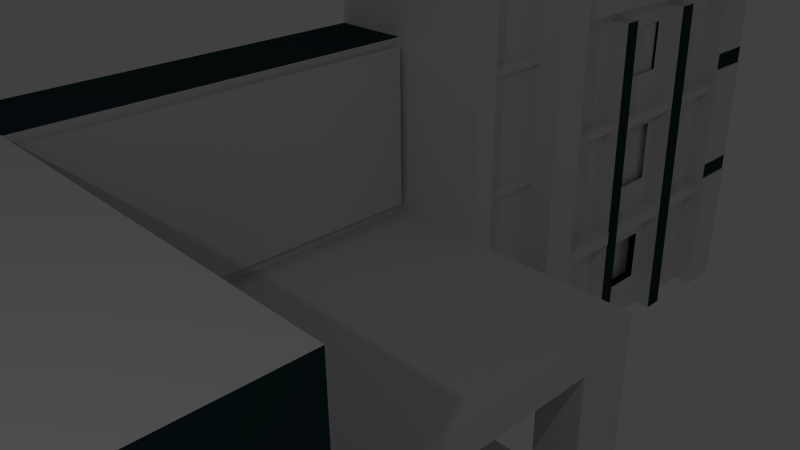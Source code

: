 # Source: LectureHall.blend  (saved by Blender 2.76.0; exported with 4.5.12 LTS)
import bpy
from mathutils import Matrix  # noqa: F401  (used for matrix-valued properties, if any)

bpy.ops.wm.read_factory_settings(use_empty=True)
scene = bpy.context.scene
scene.name = 'Scene'

# ---- collections
col_collection_1 = bpy.data.collections.new('Collection 1'); scene.collection.children.link(col_collection_1)

# ---- materials (node trees are filled in below, after node groups)
mat_material = bpy.data.materials.new('material')
mat_material.alpha_threshold = 0.0
mat_material.use_transparent_shadow = False
mat_material.roughness = 0.5
mat_material.line_color = (0.0, 0.0, 0.0, 1.0)
mat_wall1 = bpy.data.materials.new('wall1')
mat_wall1.alpha_threshold = 0.0
mat_wall1.use_transparent_shadow = False
mat_wall1.diffuse_color = (0.01918, 0.04837, 0.05222, 1.0)
mat_wall1.roughness = 0.5
mat_wall2 = bpy.data.materials.new('wall2')
mat_wall2.alpha_threshold = 0.0
mat_wall2.use_transparent_shadow = False
mat_wall2.diffuse_color = (0.4292, 0.002106, 0.003476, 1.0)
mat_wall2.roughness = 0.5
mat_win1 = bpy.data.materials.new('win1')
mat_win1.alpha_threshold = 0.0
mat_win1.use_transparent_shadow = False
mat_win1.roughness = 0.5
mat_win2 = bpy.data.materials.new('win2')
mat_win2.alpha_threshold = 0.0
mat_win2.use_transparent_shadow = False
mat_win2.roughness = 0.5
mat_win3 = bpy.data.materials.new('win3')
mat_win3.alpha_threshold = 0.0
mat_win3.use_transparent_shadow = False
mat_win3.roughness = 0.5
mat_gate1 = bpy.data.materials.new('gate1')
mat_gate1.alpha_threshold = 0.0
mat_gate1.use_transparent_shadow = False
mat_gate1.roughness = 0.5
mat_lhgate2 = bpy.data.materials.new('LHgate2')
mat_lhgate2.alpha_threshold = 0.0
mat_lhgate2.use_transparent_shadow = False
mat_lhgate2.roughness = 0.5
mat_name = bpy.data.materials.new('name')
mat_name.alpha_threshold = 0.0
mat_name.use_transparent_shadow = False
mat_name.roughness = 0.5
mat_slope1 = bpy.data.materials.new('slope1')
mat_slope1.alpha_threshold = 0.0
mat_slope1.use_transparent_shadow = False
mat_slope1.roughness = 0.5
mat_slope2 = bpy.data.materials.new('slope2')
mat_slope2.alpha_threshold = 0.0
mat_slope2.use_transparent_shadow = False
mat_slope2.roughness = 0.5
mat_win4 = bpy.data.materials.new('win4')
mat_win4.alpha_threshold = 0.0
mat_win4.use_transparent_shadow = False
mat_win4.roughness = 0.5
mat_win5 = bpy.data.materials.new('win5')
mat_win5.alpha_threshold = 0.0
mat_win5.use_transparent_shadow = False
mat_win5.roughness = 0.5

# ---- material node trees

# ---- world
world_world = bpy.data.worlds.new('World'); scene.world = world_world
world_world.color = (0.05088, 0.05088, 0.05088)
world_world.use_sun_shadow = False
world_world.sun_shadow_jitter_overblur = 0.0
world_world.cycles.sampling_method = 'MANUAL'
world_world.cycles.sample_map_resolution = 256

# ---- cameras
cam_camera = bpy.data.cameras.new('Camera')
cam_camera.clip_end = 100.0
cam_camera.lens = 35.0
cam_camera.sensor_width = 32.0
cam_camera.sensor_height = 18.0
cam_camera.ortho_scale = 7.314
cam_camera.dof.focus_distance = 0.0
cam_camera.dof.aperture_fstop = 128.0

# ---- lights
light_lamp = bpy.data.lights.new('Lamp', 'POINT')
light_lamp.transmission_factor = 0.0
light_lamp.cutoff_distance = 30.0
light_lamp.energy = 100.0
light_lamp.shadow_buffer_clip_start = 1.001
light_lamp.shadow_soft_size = 0.1
light_lamp.shadow_maximum_resolution = 0.006
light_lamp.use_absolute_resolution = True
light_lamp.cycles.use_multiple_importance_sampling = False

# ---- meshes
me_cube = bpy.data.meshes.new('Cube')
me_cube.from_pydata([(1.0, 1.0, -1.0), (1.0, -1.0, -1.0), (-1.0, -1.0, -1.0), (-1.0, 1.0, -1.0), (1.0, 1.0, 1.0), (1.0, -1.0, 1.0), (-1.0, -1.0, 1.0), (-1.0, 1.0, 1.0), (1.0, 1.0, 0.6509), (1.0, -1.0, 0.6509), (-1.0, -1.0, 0.6509), (-1.0, 1.0, 0.6509), (1.0, -4.542, -1.0), (-1.0, -4.542, -1.0), (1.0, -4.542, 0.6509), (-1.0, -4.542, 0.6509), (1.0, -2.524, 0.6509), (1.0, -2.524, -1.0), (-1.0, -2.524, 0.6509), (-1.0, -2.524, -1.0), (1.0, -1.0, -0.08815), (-1.0, -1.0, -0.08815), (-1.0, 2.98e-07, -1.0), (-1.0, -4.542, -0.08815), (-1.0, -2.524, -0.08815), (1.0, -2.524, -0.08815), (-0.01153, -1.0, -0.08815), (-0.01153, -1.0, 0.6509), (-0.01154, -2.524, 0.6509), (-0.01154, -2.524, -0.08815), (-0.9961, -2.525, 0.6503), (-0.0113, -2.525, 0.6503), (-0.9961, -0.9948, 0.6503), (-0.0113, -0.9948, 0.6503), (1.0, -2.524, -0.2269), (1.0, -1.0, -0.2269), (-1.0, -1.0, -0.2269), (1.0, -5.96e-08, -1.0), (-1.0, -4.542, -0.2269), (-1.0, -2.524, -0.2269), (3.391, -1.0, -0.2269), (3.391, -1.0, -0.08815), (3.391, -2.524, -0.08815), (3.391, -2.524, -0.2269), (4.282, -4.542, -0.08815), (4.282, -4.542, 0.6509), (4.282, -2.524, 0.6509), (4.282, -4.542, -1.0), (4.282, -2.524, -1.0), (4.282, -2.524, -0.2269), (4.282, -4.542, -0.2269), (4.282, -2.524, -0.08815), (3.391, -1.247, -0.2269), (2.766, -1.0, -0.2269), (2.798, -1.233, -1.102), (3.391, -1.247, -1.102), (3.391, -1.0, -1.102), (2.766, -1.0, -1.102), (2.798, -1.233, -0.2269), (1.0, -2.524, -0.9834), (1.0, -1.0, -0.9804), (3.363, -2.524, -1.0), (3.363, -1.0, -1.0), (3.363, -2.524, -0.9834), (3.363, -1.0, -0.9804), (-1.0, -1.0, 0.2814), (1.0, -5.364e-07, 1.0), (-1.0, -4.542, 0.2814), (-1.0, -2.524, 0.2814), (4.282, -4.542, 0.2814), (1.0, -2.636, 0.6509), (-1.0, -2.636, 0.6509), (1.0, -2.636, -1.0), (-1.0, -2.636, -1.0), (-1.0, -2.636, -0.08815), (4.282, -2.636, 0.6509), (-1.0, -2.636, -0.2269), (4.282, -2.636, -1.0), (-1.0, -2.636, 0.2814), (1.0, -3.037, 0.6509), (-1.0, -3.037, 0.6509), (-1.0, -3.037, -0.08815), (4.282, -3.037, 0.6509), (-1.0, -3.037, -0.2269), (-1.0, -3.037, 0.2814), (1.0, -3.037, -1.0), (-1.0, -3.037, -1.0), (4.282, -3.037, -1.0), (1.0, -3.347, 0.6509), (-1.0, -3.347, 0.6509), (-1.0, -3.347, -0.08815), (4.282, -3.347, 0.6509), (-1.0, -3.347, -0.2269), (-1.0, -3.347, 0.2814), (1.0, -3.347, -1.0), (-1.0, -3.347, -1.0), (4.282, -3.347, -1.0), (1.0, -3.932, 0.6509), (-1.0, -3.932, 0.6509), (-1.0, -3.932, -0.08815), (4.282, -3.932, 0.6509), (-1.0, -3.932, -0.2269), (-1.0, -3.932, 0.2814), (1.0, -3.932, -1.0), (-1.0, -3.932, -1.0), (4.282, -3.932, -1.0), (1.0, -4.049, 0.6509), (-1.0, -4.049, 0.6509), (-1.0, -4.049, -0.08815), (4.282, -4.049, 0.6509), (-1.0, -4.049, -0.2269), (-1.0, -4.049, 0.2814), (1.0, -4.049, -1.0), (-1.0, -4.049, -1.0), (4.282, -4.049, -1.0), (1.0, -4.196, 0.6509), (-1.0, -4.196, 0.6509), (-1.0, -4.196, -0.08815), (4.282, -4.196, 0.6509), (-1.0, -4.196, -0.2269), (-1.0, -4.196, 0.2814), (1.0, -4.196, -1.0), (-1.0, -4.196, -1.0), (4.282, -4.196, -1.0), (4.282, -3.347, 0.3835), (4.282, -2.524, 0.3869), (4.282, -4.196, 0.38), (4.282, -3.037, 0.3848), (4.282, -4.049, 0.3806), (4.282, -3.932, 0.3811), (4.282, -4.542, 0.3786), (4.282, -2.636, 0.3864), (4.282, -3.347, 0.3521), (4.282, -2.636, 0.356), (4.282, -4.196, 0.3475), (4.282, -2.524, 0.3566), (4.282, -3.037, 0.3538), (4.282, -4.049, 0.3483), (4.282, -3.932, 0.3489), (4.282, -4.542, 0.3456), (4.282, -3.347, -0.02258), (4.282, -2.636, -0.02571), (4.282, -4.196, -0.01885), (4.282, -2.524, -0.0262), (4.282, -3.037, -0.02394), (4.282, -4.049, -0.0195), (4.282, -3.932, -0.02001), (4.282, -4.542, -0.01733), (4.282, -3.347, -0.04671), (4.282, -2.524, -0.04785), (4.282, -4.196, -0.04553), (4.282, -3.037, -0.04714), (4.282, -4.049, -0.04573), (4.282, -3.932, -0.04589), (4.282, -4.542, -0.04505), (4.282, -2.636, -0.04769), (4.282, -3.347, -0.4764), (4.282, -4.196, -0.4719), (4.282, -3.037, -0.478), (4.282, -4.049, -0.4727), (4.282, -4.542, -0.4701), (4.282, -2.524, -0.4808), (4.282, -3.932, -0.4733), (4.282, -2.636, -0.4802), (4.282, -3.347, -0.509), (4.282, -4.196, -0.5059), (4.282, -3.037, -0.5102), (4.282, -4.049, -0.5064), (4.282, -2.524, -0.5121), (4.282, -3.932, -0.5069), (4.282, -4.542, -0.5046), (4.282, -2.636, -0.5117), (4.282, -3.347, 0.2784), (4.282, -2.636, 0.2809), (4.282, -4.196, 0.2754), (4.282, -2.524, 0.2813), (4.282, -3.037, 0.2795), (4.282, -4.049, 0.2759), (4.282, -3.932, 0.2763), (4.282, -3.347, 0.1584), (4.282, -2.636, 0.1586), (4.282, -4.196, 0.1581), (4.282, -2.524, 0.1586), (4.282, -3.037, 0.1585), (4.282, -4.049, 0.1581), (4.282, -3.932, 0.1582), (4.282, -3.347, -0.1434), (4.282, -4.196, -0.1415), (4.282, -3.037, -0.1441), (4.282, -4.049, -0.1418), (4.282, -3.932, -0.1421), (4.282, -2.636, -0.145), (4.282, -3.347, -0.2783), (4.282, -4.196, -0.2754), (4.282, -3.037, -0.2794), (4.282, -4.049, -0.2759), (4.282, -3.932, -0.2763), (4.282, -2.636, -0.2808), (4.282, -2.524, -0.6247), (4.282, -2.636, -0.6244), (4.282, -3.037, -0.6232), (4.282, -3.347, -0.6223), (4.282, -3.932, -0.6207), (4.282, -4.049, -0.6203), (4.282, -4.196, -0.6199), (4.282, -4.542, -0.6189), (4.282, -2.524, -0.7873), (4.282, -2.636, -0.7872), (4.282, -3.037, -0.7865), (4.282, -3.347, -0.786), (4.282, -3.932, -0.785), (4.282, -4.049, -0.7848), (4.282, -4.196, -0.7846), (4.282, -4.542, -0.784), (4.54, -4.542, 0.3456), (4.54, -4.542, 0.3786), (4.54, -4.196, 0.38), (4.54, -4.049, 0.3806), (4.54, -3.347, 0.3835), (4.54, -3.037, 0.3848), (4.54, -3.932, 0.3811), (4.54, -2.636, 0.3864), (4.54, -2.524, 0.3869), (4.54, -2.524, 0.3566), (4.54, -4.196, 0.3475), (4.54, -4.049, 0.3483), (4.54, -3.347, 0.3521), (4.54, -3.037, 0.3538), (4.54, -3.932, 0.3489), (4.54, -2.636, 0.356), (4.505, -4.542, -0.04505), (4.505, -4.542, -0.01733), (4.505, -4.196, -0.01885), (4.505, -4.049, -0.0195), (4.505, -3.347, -0.02258), (4.505, -3.037, -0.02394), (4.505, -3.932, -0.02001), (4.505, -2.636, -0.02571), (4.505, -2.524, -0.0262), (4.505, -2.524, -0.04785), (4.505, -4.196, -0.04553), (4.505, -4.049, -0.04573), (4.505, -3.347, -0.04671), (4.505, -3.037, -0.04714), (4.505, -3.932, -0.04589), (4.505, -2.636, -0.04769), (4.55, -4.542, -0.5046), (4.55, -4.542, -0.4701), (4.55, -4.196, -0.4719), (4.55, -4.049, -0.4727), (4.55, -3.347, -0.4764), (4.55, -3.037, -0.478), (4.55, -3.932, -0.4733), (4.55, -2.636, -0.4802), (4.55, -2.524, -0.4808), (4.55, -2.524, -0.5121), (4.55, -4.196, -0.5059), (4.55, -4.049, -0.5064), (4.55, -3.347, -0.509), (4.55, -3.037, -0.5102), (4.55, -3.932, -0.5069), (4.55, -2.636, -0.5117), (1.0, -1.0, -0.6616), (1.0, -2.524, -0.6633), (1.0, -1.0, -0.5099), (1.0, -2.524, -0.511), (1.0, -2.166, -1.0), (-1.0, -2.166, -1.0), (-1.0, -2.166, 0.6509), (-1.0, -2.166, -0.08815), (1.0, -2.166, -0.2269), (-1.0, -2.166, -0.2269), (1.0, -2.166, -0.9827), (3.363, -2.166, -1.0), (3.363, -2.166, -0.9827), (-1.0, -2.166, 0.2814), (1.0, -2.166, -0.6629), (1.0, -2.166, -0.5108), (1.0, -1.341, -1.0), (-1.0, -1.341, -1.0), (1.0, -1.341, -0.981), (3.363, -1.341, -1.0), (3.363, -1.341, -0.981), (-1.0, -1.341, 0.6509), (-1.0, -1.341, -0.08815), (1.0, -1.341, -0.2269), (-1.0, -1.341, -0.2269), (-1.0, -1.341, 0.2814), (1.0, -1.341, -0.662), (1.0, -1.341, -0.5102), (1.0, -2.524, 0.515), (1.0, -2.524, 0.2169), (2.682, -2.524, 0.5105), (2.692, -2.524, 0.2247), (-0.01153, -1.163, 0.04605), (-0.01153, -1.189, 0.481), (-0.01154, -2.355, 0.4849), (-0.01154, -2.353, 0.0455), (-1.0, 1.788e-07, 1.0), (1.0, -0.5, 1.0), (-1.0, -0.5, 1.0), (1.0, -0.8983, 1.0), (1.0, -0.9035, -1.0), (1.0, -0.5891, 1.0), (1.0, -0.574, -1.0), (1.0, -0.4003, -1.0), (1.0, -0.4156, 1.0), (1.0, -0.8994, 0.5712), (1.0, -0.5859, 0.5716), (1.0, -0.8995, 0.5348), (1.0, -0.5856, 0.5351), (1.0, -0.8999, 0.385), (1.0, -0.5845, 0.3851), (1.0, -0.9008, 0.05884), (1.0, -0.582, 0.05807), (1.0, -0.9009, 0.001824), (1.0, -0.5817, 0.01733), (1.0, -0.9009, 0.01801), (1.0, -0.9013, -0.1421), (1.0, -0.5805, -0.1431), (1.0, -0.9022, -0.4889), (1.0, -0.5778, -0.4911), (1.0, -0.9023, -0.5388), (1.0, -0.5775, -0.541), (1.0, -0.9028, -0.7133), (1.0, -0.5761, -0.7163), (1.0, 1.0, 0.8469), (1.0, -0.4144, 0.8426), (1.0, -0.4139, 0.7819), (1.0, 1.0, 0.7856), (1.0, -0.413, 0.6648), (1.0, 0.8037, -1.0), (1.0, -0.03885, -1.0), (1.0, -0.0595, 0.6096), (1.0, 0.7868, 0.6139), (1.0, -0.4126, 0.6079), (1.0, 0.7862, 0.667), (1.0, 0.01401, 0.61), (1.0, 0.0407, -1.0), (1.0, 0.3746, 0.6118), (1.0, 0.4129, -1.0), (1.0, 0.4609, 0.6122), (1.0, 0.5092, -1.0), (1.0, 0.7916, 0.1575), (1.0, -0.4091, 0.16), (1.0, -0.05372, 0.1593), (1.0, 0.02148, 0.1591), (1.0, 0.3853, 0.1583), (1.0, 0.4745, 0.1581), (1.0, -0.4088, 0.1151), (1.0, -0.05316, 0.1154), (1.0, 0.02221, 0.1154), (1.0, 0.3863, 0.1157), (1.0, 0.4758, 0.1158), (1.0, 0.792, 0.1161), (1.0, -0.405, -0.3803), (1.0, -0.04677, -0.3826), (1.0, 0.03047, -0.3831), (1.0, 0.3983, -0.3854), (1.0, 0.4908, -0.386), (1.0, 0.7973, -0.388), (1.0, -0.4045, -0.4469), (1.0, -0.04593, -0.4481), (1.0, 0.798, -0.4509), (1.0, 0.3998, -0.4496), (1.0, 0.03155, -0.4484), (1.0, 0.4927, -0.4499), (1.0, -0.4121, 0.5511), (1.0, -0.4104, 0.3195), (1.0, 0.3143, 0.3189), (1.0, 0.3133, 0.5439), (1.0, 0.3293, -0.239), (1.0, 0.3238, 0.05124), (0.9978, -0.4062, -0.2228), (1.002, -0.4085, 0.06944), (1.0, -0.1737, 0.5517), (1.0, -0.174, 0.3193), (1.0, -0.4019, -0.7852), (1.0, -0.4038, -0.5344), (1.002, -0.1867, 0.06926), (0.9978, -0.1872, -0.2197), (1.0, 0.3403, -0.8048), (1.0, 0.3391, -0.5524), (1.0, -0.1671, -0.5359), (1.0, -0.1675, -0.7872), (1.0, 0.09226, 0.3191), (1.0, 0.08777, 0.5438), (1.0, 0.09738, -0.2378), (1.0, 0.09686, 0.05193), (1.0, 0.1067, -0.8025), (1.0, 0.1063, -0.5506), (0.06193, -2.497, 0.6231), (0.06193, -2.497, -0.04355), (0.06193, -1.02, 0.6231), (0.06193, -1.02, -0.04355), (0.06193, -2.287, 0.6231), (0.06193, -2.287, -0.04355), (0.06193, -1.265, -0.04355), (0.06193, -1.265, 0.6231), (0.06193, -2.497, 0.4711), (0.06193, -1.02, 0.4711), (0.06193, -2.287, 0.4711), (0.06193, -1.265, 0.4711), (0.06193, -2.497, 0.1267), (0.06193, -1.02, 0.1267), (0.06193, -2.287, 0.1267), (0.06193, -1.265, 0.1267), (1.0, 0.4635, 0.5258), (1.0, 0.4706, 0.2892), (1.0, 0.7253, 0.5282), (1.0, 0.7232, 0.2855), (1.0, 0.4787, 0.01929), (1.0, 0.4858, -0.2202), (0.958, 0.3167, 0.5699), (0.958, 0.3167, 0.1604), (1.0, 0.5036, -0.8151), (1.0, 0.4961, -0.5637), (1.0, 0.7503, 0.01871), (1.0, 0.7509, -0.2225), (0.958, 0.08109, 0.1604), (0.958, 0.08109, 0.5699), (1.0, 0.7554, -0.5673), (1.0, 0.756, -0.8165), (0.9111, 0.01138, 0.08264), (0.9111, 0.01138, -0.2848), (0.9111, 0.4296, 0.08264), (0.9111, 0.4296, -0.2848), (0.7805, 0.05304, -0.4812), (0.7805, 0.05304, -0.8335), (0.7805, 0.4013, -0.4812), (0.7805, 0.4013, -0.8335), (1.089, -0.8994, 0.5712), (1.089, -0.5859, 0.5716), (1.089, -0.8995, 0.5348), (1.089, -0.5856, 0.5351), (1.065, -0.9008, 0.05884), (1.065, -0.582, 0.05807), (1.065, -0.5817, 0.01733), (1.065, -0.9009, 0.01801), (1.059, -0.9022, -0.4889), (1.059, -0.5778, -0.4911), (1.059, -0.9023, -0.5388), (1.059, -0.5775, -0.541), (1.369, -0.4156, 1.0), (1.369, -0.5, 1.0), (1.369, -0.5891, 1.0), (1.369, -0.4003, -1.0), (1.369, -0.574, -1.0), (1.369, -0.5761, -0.7163), (1.369, -0.4019, -0.7852), (1.369, -0.5859, 0.5716), (1.369, -0.5856, 0.5351), (1.369, -0.5845, 0.3851), (1.369, -0.582, 0.05807), (1.369, -0.5817, 0.01733), (1.369, -0.5805, -0.1431), (1.369, -0.5778, -0.4911), (1.369, -0.5775, -0.541), (1.369, -0.4144, 0.8426), (1.369, -0.4139, 0.7819), (1.369, -0.413, 0.6648), (1.369, -0.4126, 0.6079), (1.369, -0.4104, 0.3195), (1.369, -0.4091, 0.16), (1.369, -0.4088, 0.1151), (1.369, -0.4062, -0.2228), (1.369, -0.405, -0.3803), (1.369, -0.4045, -0.4469), (1.369, -0.4121, 0.5511), (1.369, -0.4038, -0.5344), (1.369, -0.4085, 0.06944), (1.221, -0.9035, -1.0), (1.221, -1.0, -1.0), (1.221, -1.0, 0.6509), (1.221, -1.0, 1.0), (1.221, -0.8983, 1.0), (1.221, -1.0, -0.08815), (1.221, -1.0, -0.2269), (1.221, -1.0, -0.5099), (1.221, -1.0, -0.9804), (1.221, -1.0, -0.6616), (1.221, -0.9028, -0.7133), (1.221, -0.8994, 0.5712), (1.221, -0.8995, 0.5348), (1.221, -0.8999, 0.385), (1.221, -0.9008, 0.05884), (1.221, -0.9009, 0.01801), (1.221, -0.9009, 0.001824), (1.221, -0.9013, -0.1421), (1.221, -0.9022, -0.4889), (1.221, -0.9023, -0.5388), (1.0, 1.0, 0.3104), (1.0, 0.79, 0.3103), (1.0, 0.7908, 0.2305), (1.0, 1.0, 0.2291), (1.0, 1.0, -0.2818), (1.0, 0.7962, -0.2816), (1.0, 0.797, -0.3595), (1.0, 1.0, -0.358), (1.179, 1.0, 0.8469), (1.179, 1.0, 1.0), (1.179, -5.563e-07, 1.0), (1.179, -0.4156, 1.0), (1.179, -0.4144, 0.8426), (1.19, 1.0, 0.7856), (1.19, 1.0, 0.8469), (1.19, -0.4144, 0.8426), (1.19, -0.4139, 0.7819), (1.219, 1.0, 0.3104), (1.219, 1.0, 0.6509), (1.219, 1.0, 0.7856), (1.219, -0.4139, 0.7819), (1.219, -0.413, 0.6648), (1.219, 0.79, 0.3103), (1.219, 0.7868, 0.6139), (1.219, 0.7862, 0.667), (1.23, 1.0, 0.2291), (1.23, 1.0, 0.3104), (1.23, 0.7908, 0.2305), (1.23, 0.79, 0.3103), (1.25, 0.792, 0.1161), (1.25, 0.7916, 0.1575), (1.25, 0.7962, -0.2816), (1.25, 0.7908, 0.2305), (1.25, 1.0, -0.2818), (1.25, 1.0, 0.2291), (1.257, 1.0, -0.358), (1.257, 1.0, -0.2818), (1.257, 0.797, -0.3595), (1.257, 0.7962, -0.2816), (1.278, 1.0, -1.0), (1.278, 0.8037, -1.0), (1.278, 0.798, -0.4509), (1.278, 0.7973, -0.388), (1.278, 0.797, -0.3595), (1.278, 1.0, -0.358), (1.228, 0.0407, -1.0), (1.228, -4.736e-08, -1.0), (1.228, -0.04593, -0.4481), (1.228, -0.03885, -1.0), (1.228, -0.0595, 0.6096), (1.228, 0.01401, 0.61), (1.228, 0.03155, -0.4484), (1.228, -0.05372, 0.1593), (1.228, 0.02148, 0.1591), (1.228, -0.05316, 0.1154), (1.228, 0.02221, 0.1154), (1.228, -0.04677, -0.3826), (1.228, 0.03047, -0.3831), (1.236, 0.5092, -1.0), (1.236, 0.4129, -1.0), (1.236, 0.3998, -0.4496), (1.236, 0.3746, 0.6118), (1.236, 0.4609, 0.6122), (1.236, 0.5036, -0.8151), (1.236, 0.3853, 0.1583), (1.236, 0.4706, 0.2892), (1.236, 0.4745, 0.1581), (1.236, 0.3863, 0.1157), (1.236, 0.4758, 0.1158), (1.236, 0.3983, -0.3854), (1.236, 0.4858, -0.2202), (1.236, 0.4908, -0.386), (1.236, 0.4927, -0.4499), (1.236, 0.4635, 0.5258), (1.236, 0.4787, 0.01929), (1.236, 0.4961, -0.5637), (1.144, -0.4091, 0.16), (1.144, -0.05372, 0.1593), (1.144, -0.4088, 0.1151), (1.144, -0.05316, 0.1154), (1.204, 0.02148, 0.1591), (1.204, 0.3853, 0.1583), (1.204, 0.02221, 0.1154), (1.204, 0.3863, 0.1157), (1.18, 0.792, 0.1161), (1.18, 0.7916, 0.1575), (1.18, 0.4745, 0.1581), (1.18, 0.4758, 0.1158), (1.24, -0.405, -0.3803), (1.24, -0.04677, -0.3826), (1.24, -0.4045, -0.4469), (1.24, -0.04593, -0.4481), (1.2, 0.03047, -0.3831), (1.2, 0.3983, -0.3854), (1.2, 0.3998, -0.4496), (1.2, 0.03155, -0.4484), (1.191, 0.798, -0.4509), (1.191, 0.7973, -0.388), (1.191, 0.4908, -0.386), (1.191, 0.4927, -0.4499)], [], [(37, 332, 305, 304, 302, 1, 2, 22), (299, 300, 6, 5, 301, 303), (8, 491, 494, 495, 498, 0, 3, 11, 7, 4, 326, 329), (9, 5, 6, 10), (10, 6, 300, 298, 7, 11, 3, 22, 2, 36, 21, 65), (17, 59, 263, 265, 34, 49, 161, 168, 198, 206, 48), (262, 60, 479, 480), (115, 116, 15, 14), (122, 121, 12, 13), (119, 122, 13, 38), (271, 267, 19, 39), (267, 266, 17, 19), (30, 31, 33, 32), (25, 20, 26, 29), (34, 270, 285, 35, 53, 58, 52, 43), (275, 269, 24, 68), (120, 117, 23, 67), (66, 298, 300, 299, 306), (72, 17, 48, 77), (26, 27, 28, 296, 295, 294), (20, 9, 27, 26), (16, 290, 291, 25, 29, 28), (0, 331, 342, 340, 338, 37, 22, 3), (59, 17, 61, 63), (269, 271, 39, 24), (117, 119, 38, 23), (40, 41, 42, 43, 52), (20, 25, 42, 41), (35, 20, 41, 40, 53), (25, 34, 43, 42), (115, 14, 45, 118), (304, 325, 324, 302), (34, 25, 51, 49), (306, 299, 444, 443), (25, 291, 293, 292, 290, 16, 46, 125, 135, 175, 182, 143, 149, 51), (4, 7, 298, 66), (55, 54, 57, 56), (52, 58, 54, 55), (53, 40, 56, 57), (40, 52, 55, 56), (58, 53, 57, 54), (273, 274, 63, 61), (1, 60, 64, 62), (278, 1, 62, 281), (272, 59, 63, 274), (116, 120, 67, 15), (268, 275, 68, 18), (18, 68, 78, 71), (16, 70, 75, 46), (24, 39, 76, 74), (85, 72, 77, 87), (68, 24, 74, 78), (39, 19, 73, 76), (19, 17, 72, 73), (16, 18, 71, 70), (94, 85, 87, 96), (71, 78, 84, 80), (70, 79, 82, 75), (74, 76, 83, 81), (78, 74, 81, 84), (76, 73, 86, 83), (73, 72, 85, 86), (70, 71, 80, 79), (103, 94, 96, 105), (80, 84, 93, 89), (79, 88, 91, 82), (81, 83, 92, 90), (84, 81, 90, 93), (83, 86, 95, 92), (86, 85, 94, 95), (79, 80, 89, 88), (112, 103, 105, 114), (89, 93, 102, 98), (88, 97, 100, 91), (90, 92, 101, 99), (93, 90, 99, 102), (92, 95, 104, 101), (95, 94, 103, 104), (88, 89, 98, 97), (121, 112, 114, 123), (98, 102, 111, 107), (97, 106, 109, 100), (99, 101, 110, 108), (102, 99, 108, 111), (101, 104, 113, 110), (104, 103, 112, 113), (97, 98, 107, 106), (12, 121, 123, 47), (107, 111, 120, 116), (106, 115, 118, 109), (108, 110, 119, 117), (111, 108, 117, 120), (110, 113, 122, 119), (113, 112, 121, 122), (106, 107, 116, 115), (124, 129, 220, 218), (130, 139, 214, 215), (125, 131, 221, 222), (138, 132, 226, 228), (136, 133, 229, 227), (217, 216, 215, 214, 224, 225, 228, 226, 227, 229, 223, 222, 221, 219, 218, 220), (133, 135, 223, 229), (142, 181, 174, 134, 139, 69, 147), (136, 132, 172, 179, 140, 144, 183, 176, 173, 180, 141, 143, 182, 175, 135, 133), (153, 148, 242, 244), (140, 146, 236, 234), (143, 141, 237, 238), (147, 154, 230, 231), (151, 155, 245, 243), (233, 232, 231, 230, 240, 241, 244, 242, 243, 245, 239, 238, 237, 235, 234, 236), (155, 149, 239, 245), (157, 193, 187, 150, 154, 44, 50, 160), (51, 149, 155, 151, 148, 153, 152, 150, 187, 189, 190, 186, 188, 191, 197, 163, 161, 49), (166, 171, 261, 259), (163, 158, 251, 253), (160, 170, 246, 247), (161, 163, 253, 254), (167, 169, 260, 257), (249, 248, 247, 246, 256, 257, 260, 258, 259, 261, 255, 254, 253, 251, 250, 252), (168, 161, 254, 255), (179, 172, 178, 185), (180, 173, 176, 183), (184, 177, 174, 181), (137, 134, 174, 177, 184, 181, 142, 145, 146, 140, 179, 185, 178, 172, 132, 138), (141, 180, 183, 144), (192, 186, 190, 196), (197, 191, 188, 194), (194, 188, 186, 192, 196, 190, 189, 195, 193, 157, 159, 162, 156, 158, 163, 197), (195, 189, 187, 193), (211, 203, 204, 212), (209, 201, 202, 210), (207, 199, 200, 208), (171, 166, 200, 199, 207, 208, 87, 77, 48, 206, 198, 168), (201, 164, 169, 167, 165, 204, 203, 211, 212, 123, 114, 105, 96, 209, 210, 202), (131, 127, 219, 221), (128, 126, 216, 217), (134, 137, 225, 224), (126, 130, 215, 216), (139, 134, 224, 214), (127, 124, 218, 219), (132, 136, 227, 226), (135, 125, 222, 223), (129, 128, 217, 220), (137, 138, 228, 225), (141, 144, 235, 237), (145, 142, 232, 233), (150, 152, 241, 240), (149, 143, 238, 239), (142, 147, 231, 232), (154, 150, 240, 230), (144, 140, 234, 235), (148, 151, 243, 242), (146, 145, 233, 236), (152, 153, 244, 241), (162, 159, 249, 252), (171, 168, 255, 261), (156, 162, 252, 250), (169, 164, 258, 260), (159, 157, 248, 249), (165, 167, 257, 256), (157, 160, 247, 248), (170, 165, 256, 246), (158, 156, 250, 251), (164, 166, 259, 258), (109, 118, 45, 130, 126, 128, 129, 124, 127, 131, 125, 46, 75, 82, 91, 100), (204, 165, 170, 205, 213, 47, 123, 212), (200, 166, 164, 201, 209, 96, 87, 208), (264, 35, 285, 289, 288, 280, 60, 262), (288, 289, 277, 276), (280, 288, 276, 272), (283, 287, 275, 268), (280, 272, 274, 282), (17, 266, 273, 61), (281, 282, 274, 273), (289, 285, 270, 277), (284, 286, 271, 269), (287, 284, 269, 275), (279, 278, 266, 267), (286, 279, 267, 271), (36, 2, 279, 286), (2, 1, 278, 279), (65, 21, 284, 287), (21, 36, 286, 284), (62, 64, 282, 281), (60, 280, 282, 64), (10, 65, 287, 283), (266, 278, 281, 273), (291, 290, 292, 293), (29, 26, 294, 297, 296, 28), (14, 15, 67, 23, 38, 13, 12, 47, 213, 205, 170, 160, 50, 44, 154, 147, 69, 139, 130, 45), (377, 384, 383, 378), (308, 303, 301, 307), (309, 310, 434, 433), (312, 310, 309, 311), (314, 312, 311, 313), (313, 317, 438, 435), (319, 316, 317, 315, 318), (321, 319, 318, 320), (323, 321, 440, 442), (325, 323, 322, 324), (4, 66, 501, 500), (328, 329, 504, 507), (334, 336, 330, 335, 333, 337, 339, 341), (498, 497, 534, 535), (37, 338, 536, 537), (415, 422, 421, 416), (340, 364, 382, 381, 389, 338), (368, 376, 375, 367), (536, 542, 548, 546, 544, 541, 540, 543, 545, 547, 538, 539, 537), (408, 410, 409, 407), (347, 346, 571, 572), (349, 350, 570, 569), (333, 345, 543, 540), (354, 343, 576, 575), (373, 380, 379, 374), (346, 337, 541, 544), (412, 418, 417, 411), (358, 357, 583, 584), (361, 362, 582, 581), (356, 362, 538, 547), (366, 363, 587, 590), (358, 352, 372, 371, 387, 357), (345, 333, 335, 367, 375, 376, 368, 344), (356, 350, 349, 374, 379, 380, 373, 355), (332, 362, 361, 378, 383, 384, 377, 305), (347, 339, 370, 369, 385, 346), (339, 337, 346, 385, 386, 370), (352, 351, 357, 387, 388, 372), (364, 365, 338, 389, 390, 382), (395, 401, 402, 398), (396, 397, 394, 404, 400, 393, 398, 402, 406, 405, 401, 395, 391, 399, 403, 392), (401, 405, 406, 402), (343, 493, 492, 334, 341, 407, 409, 410, 408, 348), (420, 419, 414, 413), (360, 497, 496, 354, 353, 411, 417, 418, 412, 359), (331, 363, 366, 416, 421, 422, 415, 342), (423, 424, 426, 425), (427, 428, 430, 429), (434, 432, 431, 433), (307, 309, 433, 431), (310, 308, 432, 434), (308, 307, 431, 432), (437, 436, 435, 438), (317, 316, 437, 438), (316, 314, 436, 437), (314, 313, 435, 436), (442, 440, 439, 441), (321, 320, 439, 440), (322, 323, 442, 441), (320, 322, 441, 439), (446, 449, 469, 467, 466, 465, 470, 464, 463, 462, 468, 461, 460, 459, 458, 443, 444, 445, 450, 451, 452, 453, 454, 455, 456, 457, 448, 447), (361, 355, 466, 467), (319, 321, 456, 455), (310, 312, 452, 451), (373, 374, 470, 465), (330, 328, 459, 460), (299, 303, 445, 444), (355, 373, 465, 466), (374, 349, 464, 470), (304, 305, 446, 447), (325, 304, 447, 448), (321, 323, 457, 456), (312, 314, 453, 452), (349, 344, 463, 464), (305, 377, 449, 446), (323, 325, 448, 457), (314, 316, 454, 453), (378, 361, 467, 469), (344, 368, 462, 463), (335, 330, 460, 461), (303, 308, 450, 445), (327, 306, 443, 458), (367, 335, 461, 468), (316, 319, 455, 454), (308, 310, 451, 450), (368, 367, 468, 462), (328, 327, 458, 459), (377, 378, 469, 449), (471, 481, 490, 489, 488, 487, 486, 485, 484, 483, 482, 475, 474, 473, 476, 477, 478, 480, 479, 472), (309, 307, 482, 483), (320, 318, 488, 489), (315, 317, 486, 487), (20, 35, 477, 476), (5, 9, 473, 474), (35, 264, 478, 477), (60, 1, 472, 479), (264, 262, 480, 478), (311, 309, 483, 484), (317, 313, 485, 486), (9, 20, 476, 473), (322, 320, 489, 490), (307, 301, 475, 482), (302, 324, 481, 471), (318, 315, 487, 488), (1, 302, 471, 472), (313, 311, 484, 485), (301, 5, 474, 475), (324, 322, 490, 481), (329, 328, 511, 510), (494, 491, 517, 516), (494, 493, 523, 525), (497, 498, 526, 528), (499, 500, 501, 502, 503), (66, 306, 502, 501), (306, 327, 503, 502), (327, 326, 499, 503), (326, 4, 500, 499), (504, 505, 506, 507), (327, 328, 507, 506), (326, 327, 506, 505), (329, 326, 505, 504), (509, 510, 511, 512, 515, 514, 513, 508), (330, 336, 515, 512), (334, 492, 513, 514), (328, 330, 512, 511), (336, 334, 514, 515), (492, 491, 508, 513), (517, 519, 518, 516), (493, 494, 516, 518), (492, 493, 518, 519), (491, 492, 519, 517), (525, 523, 521, 520, 522, 524), (343, 354, 520, 521), (493, 343, 521, 523), (354, 496, 522, 520), (496, 495, 524, 522), (495, 494, 525, 524), (527, 529, 528, 526), (496, 497, 528, 529), (495, 496, 529, 527), (498, 495, 527, 526), (535, 534, 533, 532, 531, 530), (331, 0, 530, 531), (497, 360, 533, 534), (363, 331, 531, 532), (0, 498, 535, 530), (360, 363, 532, 533), (357, 351, 546, 548), (345, 350, 545, 543), (362, 332, 539, 538), (351, 346, 544, 546), (337, 333, 540, 541), (332, 37, 537, 539), (365, 357, 548, 542), (338, 365, 542, 536), (350, 356, 547, 545), (408, 407, 564, 556), (549, 554, 566, 563, 562, 561, 565, 559, 557, 556, 564, 553, 552, 555, 558, 560, 551, 550), (359, 412, 561, 562), (415, 416, 566, 554), (340, 342, 549, 550), (416, 366, 563, 566), (364, 340, 550, 551), (358, 364, 551, 560), (339, 347, 555, 552), (341, 339, 552, 553), (348, 408, 556, 557), (366, 359, 562, 563), (347, 352, 558, 555), (411, 353, 559, 565), (342, 415, 554, 549), (353, 348, 557, 559), (412, 411, 565, 561), (352, 358, 560, 558), (407, 341, 553, 564), (570, 568, 567, 569), (350, 345, 568, 570), (345, 344, 567, 568), (344, 349, 569, 567), (574, 572, 571, 573), (352, 347, 572, 574), (351, 352, 574, 573), (346, 351, 573, 571), (575, 576, 577, 578), (343, 348, 577, 576), (348, 353, 578, 577), (353, 354, 575, 578), (582, 580, 579, 581), (362, 356, 580, 582), (356, 355, 579, 580), (355, 361, 581, 579), (585, 584, 583, 586), (364, 358, 584, 585), (365, 364, 585, 586), (357, 365, 586, 583), (587, 588, 589, 590), (359, 366, 590, 589), (360, 359, 589, 588), (363, 360, 588, 587), (491, 8, 329, 510, 509, 508), (277, 270, 34, 265, 263, 59, 272, 276)])
me_cube.polygons.foreach_set('material_index', [0, 0, 1, 0, 1, 1, 0, 0, 0, 1, 1, 0, 1, 0, 0, 1, 1, 0, 0, 0, 0, 1, 0, 0, 1, 1, 0, 0, 0, 0, 0, 0, 1, 0, 1, 0, 0, 0, 0, 0, 0, 0, 0, 0, 0, 1, 1, 1, 0, 1, 0, 1, 1, 0, 0, 0, 1, 0, 1, 1, 1, 0, 0, 0, 1, 0, 1, 1, 1, 0, 0, 0, 1, 0, 1, 1, 1, 0, 0, 0, 1, 0, 1, 1, 1, 0, 0, 0, 1, 0, 1, 1, 1, 0, 0, 0, 0, 0, 0, 0, 0, 0, 1, 1, 0, 0, 0, 0, 0, 0, 0, 1, 1, 0, 0, 0, 0, 0, 0, 0, 4, 4, 3, 1, 1, 4, 4, 1, 3, 3, 4, 4, 1, 1, 0, 0, 0, 0, 0, 0, 0, 0, 0, 0, 0, 0, 0, 0, 0, 0, 0, 0, 0, 0, 0, 0, 0, 0, 0, 0, 0, 0, 0, 0, 1, 1, 1, 2, 0, 0, 1, 0, 0, 0, 0, 1, 1, 0, 1, 1, 0, 1, 1, 0, 0, 1, 0, 4, 0, 1, 0, 0, 0, 0, 0, 0, 0, 0, 0, 0, 0, 0, 0, 0, 0, 0, 0, 0, 1, 0, 0, 0, 0, 0, 0, 0, 0, 0, 0, 0, 0, 0, 0, 0, 0, 0, 0, 0, 0, 0, 0, 5, 0, 0, 0, 0, 0, 0, 0, 0, 0, 0, 0, 0, 0, 0, 0, 0, 0, 0, 0, 0, 0, 0, 0, 0, 0, 0, 0, 0, 0, 0, 0, 0, 0, 0, 0, 0, 0, 0, 0, 0, 0, 0, 0, 0, 0, 0, 0, 0, 0, 0, 0, 0, 0, 0, 0, 0, 0, 0, 0, 0, 0, 0, 0, 0, 0, 0, 0, 1, 0, 0, 0, 0, 0, 0, 1, 1, 0, 0, 1, 0, 0, 0, 0, 0, 0, 1, 0, 0, 0, 0, 0, 0, 0, 0, 1, 1, 0, 0, 1, 0, 0, 0, 0, 1, 0, 0, 0, 0, 0, 0, 0, 0, 0, 0, 0, 1, 0, 0, 0, 0, 0, 0, 0, 0, 0, 0, 0, 0, 0, 0, 0, 0, 0, 0, 0, 0, 0, 0, 0, 0, 0, 0, 0, 0, 0, 0, 0, 0, 0, 0, 0, 0, 0, 0, 0, 0, 0, 1, 2])
_uv = me_cube.uv_layers.new(name='UVMap')
_uv.uv.foreach_set('vector', [0.5, 1.0, 0.8536, 0.8536, 1.0, 0.5, 0.8536, 0.1464, 0.5, 0.0, 0.1464, 0.1464, 0.0, 0.5, 0.1464, 0.8536, 0.5, 1.0, 0.933, 0.75, 0.933, 0.25, 0.5, 0.0, 0.06699, 0.25, 0.06699, 0.75, 0.5, 1.0, 0.75, 0.933, 0.933, 0.75, 1.0, 0.5, 0.933, 0.25, 0.75, 0.06699, 0.5, 0.0, 0.25, 0.06699, 0.06699, 0.25, 0.0, 0.5, 0.06699, 0.75, 0.25, 0.933, 0.0, 0.0, 1.0, 0.0, 1.0, 1.0, 0.0, 1.0, 0.5, 1.0, 0.75, 0.933, 0.933, 0.75, 1.0, 0.5, 0.933, 0.25, 0.75, 0.06699, 0.5, 0.0, 0.25, 0.06699, 0.06699, 0.25, 0.0, 0.5, 0.06699, 0.75, 0.25, 0.933, 0.5, 1.0, 0.7703, 0.9206, 0.9548, 0.7077, 0.9949, 0.4288, 0.8779, 0.1726, 0.6409, 0.02025, 0.3591, 0.02025, 0.1221, 0.1726, 0.005089, 0.4288, 0.04518, 0.7077, 0.2297, 0.9206, 0.0, 0.0, 1.0, 0.0, 1.0, 1.0, 0.0, 1.0, 0.0, 0.0, 1.0, 0.0, 1.0, 1.0, 0.0, 1.0, 0.0, 0.0, 1.0, 0.0, 1.0, 1.0, 0.0, 1.0, 0.0, 0.0, 1.0, 0.0, 1.0, 1.0, 0.0, 1.0, 0.0, 0.0, 1.0, 0.0, 1.0, 1.0, 0.0, 1.0, 0.0, 0.0, 1.0, 0.0, 1.0, 1.0, 0.0, 1.0, 0.0, 0.0, 1.0, 0.0, 1.0, 1.0, 0.0, 1.0, 0.0, 0.0, 1.0, 0.0, 1.0, 1.0, 0.0, 1.0, 0.5, 1.0, 0.8536, 0.8536, 1.0, 0.5, 0.8536, 0.1464, 0.5, 0.0, 0.1464, 0.1464, 0.0, 0.5, 0.1464, 0.8536, 0.0, 0.0, 1.0, 0.0, 1.0, 1.0, 0.0, 1.0, 0.0, 0.0, 1.0, 0.0, 1.0, 1.0, 0.0, 1.0, 0.5, 1.0, 0.9755, 0.6545, 0.7939, 0.09549, 0.2061, 0.09549, 0.02447, 0.6545, 0.0, 0.0, 1.0, 0.0, 1.0, 1.0, 0.0, 1.0, 0.5, 1.0, 0.933, 0.75, 0.933, 0.25, 0.5, 0.0, 0.06699, 0.25, 0.06699, 0.75, 0.0, 0.0, 1.0, 0.0, 1.0, 1.0, 0.0, 1.0, 0.5, 1.0, 0.933, 0.75, 0.933, 0.25, 0.5, 0.0, 0.06699, 0.25, 0.06699, 0.75, 0.5, 1.0, 0.8536, 0.8536, 1.0, 0.5, 0.8536, 0.1464, 0.5, 0.0, 0.1464, 0.1464, 0.0, 0.5, 0.1464, 0.8536, 0.0, 0.0, 1.0, 0.0, 1.0, 1.0, 0.0, 1.0, 0.0, 0.0, 1.0, 0.0, 1.0, 1.0, 0.0, 1.0, 0.0, 0.0, 1.0, 0.0, 1.0, 1.0, 0.0, 1.0, 0.5, 1.0, 0.9755, 0.6545, 0.7939, 0.09549, 0.2061, 0.09549, 0.02447, 0.6545, 0.0, 0.0, 1.0, 0.0, 1.0, 1.0, 0.0, 1.0, 0.5, 1.0, 0.9755, 0.6545, 0.7939, 0.09549, 0.2061, 0.09549, 0.02447, 0.6545, 0.0, 0.0, 1.0, 0.0, 1.0, 1.0, 0.0, 1.0, 0.0, 0.0, 1.0, 0.0, 1.0, 1.0, 0.0, 1.0, 0.0, 0.0, 1.0, 0.0, 1.0, 1.0, 0.0, 1.0, 0.0, 0.0, 1.0, 0.0, 1.0, 1.0, 0.0, 1.0, 0.0, 0.0, 1.0, 0.0, 1.0, 1.0, 0.0, 1.0, 0.5, 1.0, 0.7169, 0.9505, 0.8909, 0.8117, 0.9875, 0.6113, 0.9875, 0.3887, 0.8909, 0.1883, 0.7169, 0.04952, 0.5, 0.0, 0.2831, 0.04952, 0.1091, 0.1883, 0.01254, 0.3887, 0.01254, 0.6113, 0.1091, 0.8117, 0.2831, 0.9505, 0.0, 0.0, 1.0, 0.0, 1.0, 1.0, 0.0, 1.0, 0.0, 0.0, 1.0, 0.0, 1.0, 1.0, 0.0, 1.0, 0.0, 0.0, 1.0, 0.0, 1.0, 1.0, 0.0, 1.0, 0.0, 0.0, 1.0, 0.0, 1.0, 1.0, 0.0, 1.0, 0.0, 0.0, 1.0, 0.0, 1.0, 1.0, 0.0, 1.0, 0.0, 0.0, 1.0, 0.0, 1.0, 1.0, 0.0, 1.0, 0.0, 0.0, 1.0, 0.0, 1.0, 1.0, 0.0, 1.0, 0.0, 0.0, 1.0, 0.0, 1.0, 1.0, 0.0, 1.0, 0.0, 0.0, 1.0, 0.0, 1.0, 1.0, 0.0, 1.0, 0.0, 0.0, 1.0, 0.0, 1.0, 1.0, 0.0, 1.0, 0.0, 0.0, 1.0, 0.0, 1.0, 1.0, 0.0, 1.0, 0.0, 0.0, 1.0, 0.0, 1.0, 1.0, 0.0, 1.0, 0.0, 0.0, 1.0, 0.0, 1.0, 1.0, 0.0, 1.0, 0.0, 0.0, 1.0, 0.0, 1.0, 1.0, 0.0, 1.0, 0.0, 0.0, 1.0, 0.0, 1.0, 1.0, 0.0, 1.0, 0.0, 0.0, 1.0, 0.0, 1.0, 1.0, 0.0, 1.0, 0.0, 0.0, 1.0, 0.0, 1.0, 1.0, 0.0, 1.0, 0.0, 0.0, 1.0, 0.0, 1.0, 1.0, 0.0, 1.0, 0.0, 0.0, 1.0, 0.0, 1.0, 1.0, 0.0, 1.0, 0.0, 0.0, 1.0, 0.0, 1.0, 1.0, 0.0, 1.0, 0.0, 0.0, 1.0, 0.0, 1.0, 1.0, 0.0, 1.0, 0.0, 0.0, 1.0, 0.0, 1.0, 1.0, 0.0, 1.0, 0.0, 0.0, 1.0, 0.0, 1.0, 1.0, 0.0, 1.0, 0.0, 0.0, 1.0, 0.0, 1.0, 1.0, 0.0, 1.0, 0.0, 0.0, 1.0, 0.0, 1.0, 1.0, 0.0, 1.0, 0.0, 0.0, 1.0, 0.0, 1.0, 1.0, 0.0, 1.0, 0.0, 0.0, 1.0, 0.0, 1.0, 1.0, 0.0, 1.0, 0.0, 0.0, 1.0, 0.0, 1.0, 1.0, 0.0, 1.0, 0.0, 0.0, 1.0, 0.0, 1.0, 1.0, 0.0, 1.0, 0.0, 0.0, 1.0, 0.0, 1.0, 1.0, 0.0, 1.0, 0.0, 0.0, 1.0, 0.0, 1.0, 1.0, 0.0, 1.0, 0.0, 0.0, 1.0, 0.0, 1.0, 1.0, 0.0, 1.0, 0.0, 0.0, 1.0, 0.0, 1.0, 1.0, 0.0, 1.0, 0.0, 0.0, 1.0, 0.0, 1.0, 1.0, 0.0, 1.0, 0.0, 0.0, 1.0, 0.0, 1.0, 1.0, 0.0, 1.0, 0.0, 0.0, 1.0, 0.0, 1.0, 1.0, 0.0, 1.0, 0.0, 0.0, 1.0, 0.0, 1.0, 1.0, 0.0, 1.0, 0.0, 0.0, 1.0, 0.0, 1.0, 1.0, 0.0, 1.0, 0.0, 0.0, 1.0, 0.0, 1.0, 1.0, 0.0, 1.0, 0.0, 0.0, 1.0, 0.0, 1.0, 1.0, 0.0, 1.0, 0.0, 0.0, 1.0, 0.0, 1.0, 1.0, 0.0, 1.0, 0.0, 0.0, 1.0, 0.0, 1.0, 1.0, 0.0, 1.0, 0.0, 0.0, 1.0, 0.0, 1.0, 1.0, 0.0, 1.0, 0.0, 0.0, 1.0, 0.0, 1.0, 1.0, 0.0, 1.0, 0.0, 0.0, 1.0, 0.0, 1.0, 1.0, 0.0, 1.0, 0.0, 0.0, 1.0, 0.0, 1.0, 1.0, 0.0, 1.0, 0.0, 0.0, 1.0, 0.0, 1.0, 1.0, 0.0, 1.0, 0.0, 0.0, 1.0, 0.0, 1.0, 1.0, 0.0, 1.0, 0.0, 0.0, 1.0, 0.0, 1.0, 1.0, 0.0, 1.0, 0.0, 0.0, 1.0, 0.0, 1.0, 1.0, 0.0, 1.0, 0.0, 0.0, 1.0, 0.0, 1.0, 1.0, 0.0, 1.0, 0.0, 0.0, 1.0, 0.0, 1.0, 1.0, 0.0, 1.0, 0.0, 0.0, 1.0, 0.0, 1.0, 1.0, 0.0, 1.0, 0.0, 0.0, 1.0, 0.0, 1.0, 1.0, 0.0, 1.0, 0.0, 0.0, 1.0, 0.0, 1.0, 1.0, 0.0, 1.0, 0.0, 0.0, 1.0, 0.0, 1.0, 1.0, 0.0, 1.0, 0.0, 0.0, 1.0, 0.0, 1.0, 1.0, 0.0, 1.0, 0.0, 0.0, 1.0, 0.0, 1.0, 1.0, 0.0, 1.0, 0.0, 0.0, 1.0, 0.0, 1.0, 1.0, 0.0, 1.0, 0.0, 0.0, 1.0, 0.0, 1.0, 1.0, 0.0, 1.0, 0.0, 0.0, 1.0, 0.0, 1.0, 1.0, 0.0, 1.0, 0.0, 0.0, 1.0, 0.0, 1.0, 1.0, 0.0, 1.0, 0.0, 0.0, 1.0, 0.0, 1.0, 1.0, 0.0, 1.0, 0.0, 0.0, 1.0, 0.0, 1.0, 1.0, 0.0, 1.0, 0.0, 0.0, 1.0, 0.0, 1.0, 1.0, 0.0, 1.0, 0.5, 1.0, 0.6913, 0.9619, 0.8536, 0.8536, 0.9619, 0.6913, 1.0, 0.5, 0.9619, 0.3087, 0.8536, 0.1464, 0.6913, 0.03806, 0.5, 0.0, 0.3087, 0.03806, 0.1464, 0.1464, 0.03806, 0.3087, 0.0, 0.5, 0.03806, 0.6913, 0.1464, 0.8536, 0.3087, 0.9619, 0.0, 0.0, 1.0, 0.0, 1.0, 1.0, 0.0, 1.0, 0.5, 1.0, 0.8909, 0.8117, 0.9875, 0.3887, 0.7169, 0.04952, 0.2831, 0.04952, 0.01254, 0.3887, 0.1091, 0.8117, 0.5, 1.0, 0.6913, 0.9619, 0.8536, 0.8536, 0.9619, 0.6913, 1.0, 0.5, 0.9619, 0.3087, 0.8536, 0.1464, 0.6913, 0.03806, 0.5, 0.0, 0.3087, 0.03806, 0.1464, 0.1464, 0.03806, 0.3087, 0.0, 0.5, 0.03806, 0.6913, 0.1464, 0.8536, 0.3087, 0.9619, 0.0, 0.0, 1.0, 0.0, 1.0, 1.0, 0.0, 1.0, 0.0, 0.0, 1.0, 0.0, 1.0, 1.0, 0.0, 1.0, 0.0, 0.0, 1.0, 0.0, 1.0, 1.0, 0.0, 1.0, 0.0, 0.0, 1.0, 0.0, 1.0, 1.0, 0.0, 1.0, 0.0, 0.0, 1.0, 0.0, 1.0, 1.0, 0.0, 1.0, 0.5, 1.0, 0.6913, 0.9619, 0.8536, 0.8536, 0.9619, 0.6913, 1.0, 0.5, 0.9619, 0.3087, 0.8536, 0.1464, 0.6913, 0.03806, 0.5, 0.0, 0.3087, 0.03806, 0.1464, 0.1464, 0.03806, 0.3087, 0.0, 0.5, 0.03806, 0.6913, 0.1464, 0.8536, 0.3087, 0.9619, 0.0, 0.0, 1.0, 0.0, 1.0, 1.0, 0.0, 1.0, 0.5, 1.0, 0.8536, 0.8536, 1.0, 0.5, 0.8536, 0.1464, 0.5, 0.0, 0.1464, 0.1464, 0.0, 0.5, 0.1464, 0.8536, 0.5, 1.0, 0.671, 0.9698, 0.8214, 0.883, 0.933, 0.75, 0.9924, 0.5868, 0.9924, 0.4132, 0.933, 0.25, 0.8214, 0.117, 0.671, 0.03015, 0.5, 0.0, 0.329, 0.03015, 0.1786, 0.117, 0.06699, 0.25, 0.007596, 0.4132, 0.007596, 0.5868, 0.06699, 0.75, 0.1786, 0.883, 0.329, 0.9698, 0.0, 0.0, 1.0, 0.0, 1.0, 1.0, 0.0, 1.0, 0.0, 0.0, 1.0, 0.0, 1.0, 1.0, 0.0, 1.0, 0.0, 0.0, 1.0, 0.0, 1.0, 1.0, 0.0, 1.0, 0.0, 0.0, 1.0, 0.0, 1.0, 1.0, 0.0, 1.0, 0.0, 0.0, 1.0, 0.0, 1.0, 1.0, 0.0, 1.0, 0.5, 1.0, 0.6913, 0.9619, 0.8536, 0.8536, 0.9619, 0.6913, 1.0, 0.5, 0.9619, 0.3087, 0.8536, 0.1464, 0.6913, 0.03806, 0.5, 0.0, 0.3087, 0.03806, 0.1464, 0.1464, 0.03806, 0.3087, 0.0, 0.5, 0.03806, 0.6913, 0.1464, 0.8536, 0.3087, 0.9619, 0.0, 0.0, 1.0, 0.0, 1.0, 1.0, 0.0, 1.0, 0.7877, 2.057, 0.6824, 2.057, 0.684, 1.057, 0.7877, 1.057, 0.5846, 0.0, 0.4154, 0.0, 0.4154, 1.0, 0.5846, 1.0, 0.9684, 0.7356, 0.1858, 0.7357, 0.1889, 0.2186, 0.9684, 0.2185, 0.5, 1.0, 0.6913, 0.9619, 0.8536, 0.8536, 0.9619, 0.6913, 1.0, 0.5, 0.9619, 0.3087, 0.8536, 0.1464, 0.6913, 0.03806, 0.5, 0.0, 0.3087, 0.03806, 0.1464, 0.1464, 0.03806, 0.3087, 0.0, 0.5, 0.03806, 0.6913, 0.1464, 0.8536, 0.3087, 0.9619, 0.0, 0.0, 1.0, 0.0, 1.0, 1.0, 0.0, 1.0, 0.3679, 1.101, 0.4863, 1.102, 0.4863, 2.101, 0.3685, 2.101, 0.4065, 0.0, 0.5935, 0.0, 0.5935, 1.0, 0.4065, 1.0, 0.5, 1.0, 0.6913, 0.9619, 0.8536, 0.8536, 0.9619, 0.6913, 1.0, 0.5, 0.9619, 0.3087, 0.8536, 0.1464, 0.6913, 0.03806, 0.5, 0.0, 0.3087, 0.03806, 0.1464, 0.1464, 0.03806, 0.3087, 0.0, 0.5, 0.03806, 0.6913, 0.1464, 0.8536, 0.3087, 0.9619, 0.2006, 0.2335, 0.941, 0.2345, 0.941, 0.7339, 0.2016, 0.7329, 0.1661, 0.7664, 0.1661, 0.2085, 0.9403, 0.207, 0.9403, 0.7655, 0.1977, 2.12, 0.05412, 2.12, 0.05347, 1.12, 0.1977, 1.121, 0.3986, 0.0, 0.6014, 0.0, 0.6014, 1.0, 0.3986, 1.0, 0.5, 1.0, 0.75, 0.933, 0.933, 0.75, 1.0, 0.5, 0.933, 0.25, 0.75, 0.06699, 0.5, 0.0, 0.25, 0.06699, 0.06699, 0.25, 0.0, 0.5, 0.06699, 0.75, 0.25, 0.933, 0.5, 1.0, 0.6913, 0.9619, 0.8536, 0.8536, 0.9619, 0.6913, 1.0, 0.5, 0.9619, 0.3087, 0.8536, 0.1464, 0.6913, 0.03806, 0.5, 0.0, 0.3087, 0.03806, 0.1464, 0.1464, 0.03806, 0.3087, 0.0, 0.5, 0.03806, 0.6913, 0.1464, 0.8536, 0.3087, 0.9619, 0.0, 0.0, 1.0, 0.0, 1.0, 1.0, 0.0, 1.0, 0.0, 0.0, 1.0, 0.0, 1.0, 1.0, 0.0, 1.0, 0.0, 0.0, 1.0, 0.0, 1.0, 1.0, 0.0, 1.0, 0.0, 0.0, 1.0, 0.0, 1.0, 1.0, 0.0, 1.0, 0.0, 0.0, 1.0, 0.0, 1.0, 1.0, 0.0, 1.0, 0.0, 0.0, 1.0, 0.0, 1.0, 1.0, 0.0, 1.0, 0.0, 0.0, 1.0, 0.0, 1.0, 1.0, 0.0, 1.0, 0.0, 0.0, 1.0, 0.0, 1.0, 1.0, 0.0, 1.0, 0.0, 0.0, 1.0, 0.0, 1.0, 1.0, 0.0, 1.0, 0.0, 0.0, 1.0, 0.0, 1.0, 1.0, 0.0, 1.0, 0.0, 0.0, 1.0, 0.0, 1.0, 1.0, 0.0, 1.0, 0.0, 0.0, 1.0, 0.0, 1.0, 1.0, 0.0, 1.0, 0.0, 0.0, 1.0, 0.0, 1.0, 1.0, 0.0, 1.0, 0.0, 0.0, 1.0, 0.0, 1.0, 1.0, 0.0, 1.0, 0.0, 0.0, 1.0, 0.0, 1.0, 1.0, 0.0, 1.0, 0.0, 0.0, 1.0, 0.0, 1.0, 1.0, 0.0, 1.0, 0.0, 0.0, 1.0, 0.0, 1.0, 1.0, 0.0, 1.0, 0.0, 0.0, 1.0, 0.0, 1.0, 1.0, 0.0, 1.0, 0.0, 0.0, 1.0, 0.0, 1.0, 1.0, 0.0, 1.0, 0.0, 0.0, 1.0, 0.0, 1.0, 1.0, 0.0, 1.0, 0.0, 0.0, 1.0, 0.0, 1.0, 1.0, 0.0, 1.0, 0.0, 0.0, 1.0, 0.0, 1.0, 1.0, 0.0, 1.0, 0.0, 0.0, 1.0, 0.0, 1.0, 1.0, 0.0, 1.0, 0.0, 0.0, 1.0, 0.0, 1.0, 1.0, 0.0, 1.0, 0.0, 0.0, 1.0, 0.0, 1.0, 1.0, 0.0, 1.0, 0.0, 0.0, 1.0, 0.0, 1.0, 1.0, 0.0, 1.0, 0.0, 0.0, 1.0, 0.0, 1.0, 1.0, 0.0, 1.0, 0.0, 0.0, 1.0, 0.0, 1.0, 1.0, 0.0, 1.0, 0.0, 0.0, 1.0, 0.0, 1.0, 1.0, 0.0, 1.0, 0.0, 0.0, 1.0, 0.0, 1.0, 1.0, 0.0, 1.0, 0.5, 1.0, 0.6913, 0.9619, 0.8536, 0.8536, 0.9619, 0.6913, 1.0, 0.5, 0.9619, 0.3087, 0.8536, 0.1464, 0.6913, 0.03806, 0.5, 0.0, 0.3087, 0.03806, 0.1464, 0.1464, 0.03806, 0.3087, 0.0, 0.5, 0.03806, 0.6913, 0.1464, 0.8536, 0.3087, 0.9619, 0.5, 1.0, 0.8536, 0.8536, 1.0, 0.5, 0.8536, 0.1464, 0.5, 0.0, 0.1464, 0.1464, 0.0, 0.5, 0.1464, 0.8536, 0.5, 1.0, 0.8536, 0.8536, 1.0, 0.5, 0.8536, 0.1464, 0.5, 0.0, 0.1464, 0.1464, 0.0, 0.5, 0.1464, 0.8536, 0.5, 1.0, 0.8536, 0.8536, 1.0, 0.5, 0.8536, 0.1464, 0.5, 0.0, 0.1464, 0.1464, 0.0, 0.5, 0.1464, 0.8536, 0.9609, -0.0806, 0.9609, 1.081, 0.03908, 1.081, 0.03908, -0.0806, 0.2232, 0.04563, 0.79, 0.04563, 0.79, 0.9059, 0.2232, 0.9059, 0.0, 0.0, 1.0, 0.0, 1.0, 1.0, 0.0, 1.0, -3.58, 0.01366, 4.58, 0.01366, 4.58, 0.9863, -3.58, 0.9863, 0.0, 0.0, 1.0, 0.0, 1.0, 1.0, 0.0, 1.0, 0.0, 0.0, 1.0, 0.0, 1.0, 1.0, 0.0, 1.0, 0.6537, 0.02673, 0.4043, 0.02673, 0.4043, 0.8855, 0.6537, 0.8855, 0.0, 0.0, 1.0, 0.0, 1.0, 1.0, 0.0, 1.0, 0.0, 0.0, 1.0, 0.0, 1.0, 1.0, 0.0, 1.0, 0.0, 0.0, 1.0, 0.0, 1.0, 1.0, 0.0, 1.0, 0.0, 0.0, 1.0, 0.0, 1.0, 1.0, 0.0, 1.0, 0.0, 0.0, 1.0, 0.0, 1.0, 1.0, 0.0, 1.0, 0.0, 0.0, 1.0, 0.0, 1.0, 1.0, 0.0, 1.0, 0.0, 0.0, 1.0, 0.0, 1.0, 1.0, 0.0, 1.0, 0.0, 0.0, 1.0, 0.0, 1.0, 1.0, 0.0, 1.0, 0.0, 0.0, 1.0, 0.0, 1.0, 1.0, 0.0, 1.0, 0.0, 0.0, 1.0, 0.0, 1.0, 1.0, 0.0, 1.0, 0.0, 0.0, 1.0, 0.0, 1.0, 1.0, 0.0, 1.0, 0.0, 0.0, 1.0, 0.0, 1.0, 1.0, 0.0, 1.0, 0.3389, 0.0, 0.6611, 0.0, 0.6611, 1.0, 0.3389, 1.0, 0.5, 1.0, 0.933, 0.75, 0.933, 0.25, 0.5, 0.0, 0.06699, 0.25, 0.06699, 0.75, 0.5, 1.0, 0.6545, 0.9755, 0.7939, 0.9045, 0.9045, 0.7939, 0.9755, 0.6545, 1.0, 0.5, 0.9755, 0.3455, 0.9045, 0.2061, 0.7939, 0.09549, 0.6545, 0.02447, 0.5, 0.0, 0.3455, 0.02447, 0.2061, 0.09549, 0.09549, 0.2061, 0.02447, 0.3455, 0.0, 0.5, 0.02447, 0.6545, 0.09549, 0.7939, 0.2061, 0.9045, 0.3455, 0.9755, 0.2477, -0.003278, 0.8376, -0.009394, 0.8376, 0.8922, 0.242, 0.8966, 0.0, 0.0, 1.0, 0.0, 1.0, 1.0, 0.0, 1.0, 0.0, 0.0, 1.0, 0.0, 1.0, 1.0, 0.0, 1.0, 1.082, 1.761, -0.0255, 1.753, -0.0242, -0.7606, 1.082, -0.7643, 0.0, 0.0, 1.0, 0.0, 1.0, 1.0, 0.0, 1.0, 0.0, 0.0, 1.0, 0.0, 1.0, 1.0, 0.0, 1.0, 1.101, 1.711, -0.04936, 1.699, -0.04828, -0.7314, 0.06779, -0.7314, 1.1, -0.7314, 0.0, 0.0, 1.0, 0.0, 1.0, 1.0, 0.0, 1.0, 0.0, 0.0, 1.0, 0.0, 1.0, 1.0, 0.0, 1.0, -0.03337, -0.6959, 1.096, -0.6777, 1.096, 1.679, -0.02869, 1.674, 0.0, 0.0, 1.0, 0.0, 1.0, 1.0, 0.0, 1.0, 0.0, 0.0, 1.0, 0.0, 1.0, 1.0, 0.0, 1.0, 0.5, 1.0, 0.8536, 0.8536, 1.0, 0.5, 0.8536, 0.1464, 0.5, 0.0, 0.1464, 0.1464, 0.0, 0.5, 0.1464, 0.8536, 0.0, 0.0, 1.0, 0.0, 1.0, 1.0, 0.0, 1.0, 0.0, 0.0, 1.0, 0.0, 1.0, 1.0, 0.0, 1.0, 0.1484, -0.04111, 0.8608, -0.04111, 0.8551, 1.042, 0.1232, 1.051, 0.5, 1.0, 0.933, 0.75, 0.933, 0.25, 0.5, 0.0, 0.06699, 0.25, 0.06699, 0.75, 0.03582, 0.2636, 0.9666, 0.2614, 0.9702, 0.9934, 0.031, 0.9934, 0.5, 1.0, 0.7324, 0.9427, 0.9115, 0.784, 0.9964, 0.5603, 0.9675, 0.3227, 0.8316, 0.1257, 0.6197, 0.01453, 0.3803, 0.01453, 0.1684, 0.1257, 0.03249, 0.3227, 0.003646, 0.5603, 0.08851, 0.784, 0.2676, 0.9427, 0.8952, 0.06526, 0.08267, 0.0591, 0.08267, 1.03, 0.9245, 1.012, 0.0, 0.0, 1.0, 0.0, 1.0, 1.0, 0.0, 1.0, 0.0, 0.0, 1.0, 0.0, 1.0, 1.0, 0.0, 1.0, 0.0, 0.0, 1.0, 0.0, 1.0, 1.0, 0.0, 1.0, 0.0, 0.0, 1.0, 0.0, 1.0, 1.0, 0.0, 1.0, 0.2925, 0.2135, 0.8, 0.217, 0.8063, 0.9034, 0.2925, 0.9079, 0.0, 0.0, 1.0, 0.0, 1.0, 1.0, 0.0, 1.0, 0.1241, 0.01286, 0.8639, 0.005998, 0.8608, 0.9423, 0.1026, 0.9423, 0.0, 0.0, 1.0, 0.0, 1.0, 1.0, 0.0, 1.0, 0.0, 0.0, 1.0, 0.0, 1.0, 1.0, 0.0, 1.0, 0.0, 0.0, 1.0, 0.0, 1.0, 1.0, 0.0, 1.0, 0.0, 0.0, 1.0, 0.0, 1.0, 1.0, 0.0, 1.0, 0.5, 1.0, 0.933, 0.75, 0.933, 0.25, 0.5, 0.0, 0.06699, 0.25, 0.06699, 0.75, 0.5, 1.0, 0.8536, 0.8536, 1.0, 0.5, 0.8536, 0.1464, 0.5, 0.0, 0.1464, 0.1464, 0.0, 0.5, 0.1464, 0.8536, 0.5, 1.0, 0.8536, 0.8536, 1.0, 0.5, 0.8536, 0.1464, 0.5, 0.0, 0.1464, 0.1464, 0.0, 0.5, 0.1464, 0.8536, 0.5, 1.0, 0.8536, 0.8536, 1.0, 0.5, 0.8536, 0.1464, 0.5, 0.0, 0.1464, 0.1464, 0.0, 0.5, 0.1464, 0.8536, 0.5, 1.0, 0.933, 0.75, 0.933, 0.25, 0.5, 0.0, 0.06699, 0.25, 0.06699, 0.75, 0.5, 1.0, 0.933, 0.75, 0.933, 0.25, 0.5, 0.0, 0.06699, 0.25, 0.06699, 0.75, 0.5, 1.0, 0.933, 0.75, 0.933, 0.25, 0.5, 0.0, 0.06699, 0.25, 0.06699, 0.75, 0.5, 1.0, 0.933, 0.75, 0.933, 0.25, 0.5, 0.0, 0.06699, 0.25, 0.06699, 0.75, 0.0, 0.0, 1.0, 0.0, 1.0, 1.0, 0.0, 1.0, 0.5, 1.0, 0.6913, 0.9619, 0.8536, 0.8536, 0.9619, 0.6913, 1.0, 0.5, 0.9619, 0.3087, 0.8536, 0.1464, 0.6913, 0.03806, 0.5, 0.0, 0.3087, 0.03806, 0.1464, 0.1464, 0.03806, 0.3087, 0.0, 0.5, 0.03806, 0.6913, 0.1464, 0.8536, 0.3087, 0.9619, 0.185, 0.0623, 0.6146, 0.0623, 0.6146, 1.062, 0.185, 1.062, 0.5, 1.0, 0.7939, 0.9045, 0.9755, 0.6545, 0.9755, 0.3455, 0.7939, 0.09549, 0.5, 0.0, 0.2061, 0.09549, 0.02447, 0.3455, 0.02447, 0.6545, 0.2061, 0.9045, 0.9283, 0.9476, 0.9283, -0.4143, 0.08795, -0.4143, 0.08795, 0.9476, 0.5, 1.0, 0.7939, 0.9045, 0.9755, 0.6545, 0.9755, 0.3455, 0.7939, 0.09549, 0.5, 0.0, 0.2061, 0.09549, 0.02447, 0.3455, 0.02447, 0.6545, 0.2061, 0.9045, 0.5, 1.0, 0.8536, 0.8536, 1.0, 0.5, 0.8536, 0.1464, 0.5, 0.0, 0.1464, 0.1464, 0.0, 0.5, 0.1464, 0.8536, 0.02116, 1.05, 0.02116, -0.09485, 0.9999, -0.09485, 0.9999, 1.05, 1.362, 1.105, 1.362, 0.1887, 0.01482, 0.1887, 0.01482, 1.105, 0.0, 0.0, 1.0, 0.0, 1.0, 1.0, 0.0, 1.0, 0.0, 0.0, 1.0, 0.0, 1.0, 1.0, 0.0, 1.0, 0.0, 0.0, 1.0, 0.0, 1.0, 1.0, 0.0, 1.0, 0.0, 0.0, 1.0, 0.0, 1.0, 1.0, 0.0, 1.0, 0.0, 0.0, 1.0, 0.0, 1.0, 1.0, 0.0, 1.0, 0.0, 0.0, 1.0, 0.0, 1.0, 1.0, 0.0, 1.0, 0.0, 0.0, 1.0, 0.0, 1.0, 1.0, 0.0, 1.0, 0.0, 0.0, 1.0, 0.0, 1.0, 1.0, 0.0, 1.0, 0.0, 0.0, 1.0, 0.0, 1.0, 1.0, 0.0, 1.0, 0.0, 0.0, 1.0, 0.0, 1.0, 1.0, 0.0, 1.0, 0.0, 0.0, 1.0, 0.0, 1.0, 1.0, 0.0, 1.0, 0.0, 0.0, 1.0, 0.0, 1.0, 1.0, 0.0, 1.0, 0.5, 1.0, 0.6113, 0.9875, 0.7169, 0.9505, 0.8117, 0.8909, 0.8909, 0.8117, 0.9505, 0.7169, 0.9875, 0.6113, 1.0, 0.5, 0.9875, 0.3887, 0.9505, 0.2831, 0.8909, 0.1883, 0.8117, 0.1091, 0.7169, 0.04952, 0.6113, 0.01254, 0.5, 0.0, 0.3887, 0.01254, 0.2831, 0.04952, 0.1883, 0.1091, 0.1091, 0.1883, 0.04952, 0.2831, 0.01254, 0.3887, 0.0, 0.5, 0.01254, 0.6113, 0.04952, 0.7169, 0.1091, 0.8117, 0.1883, 0.8909, 0.2831, 0.9505, 0.3887, 0.9875, 0.0, 0.0, 1.0, 0.0, 1.0, 1.0, 0.0, 1.0, 0.0, 0.0, 1.0, 0.0, 1.0, 1.0, 0.0, 1.0, 0.0, 0.0, 1.0, 0.0, 1.0, 1.0, 0.0, 1.0, 0.0, 0.0, 1.0, 0.0, 1.0, 1.0, 0.0, 1.0, 0.0, 0.0, 1.0, 0.0, 1.0, 1.0, 0.0, 1.0, 0.0, 0.0, 1.0, 0.0, 1.0, 1.0, 0.0, 1.0, 0.0, 0.0, 1.0, 0.0, 1.0, 1.0, 0.0, 1.0, 0.0, 0.0, 1.0, 0.0, 1.0, 1.0, 0.0, 1.0, 0.0, 0.0, 1.0, 0.0, 1.0, 1.0, 0.0, 1.0, 0.0, 0.0, 1.0, 0.0, 1.0, 1.0, 0.0, 1.0, 0.0, 0.0, 1.0, 0.0, 1.0, 1.0, 0.0, 1.0, 0.0, 0.0, 1.0, 0.0, 1.0, 1.0, 0.0, 1.0, 0.0, 0.0, 1.0, 0.0, 1.0, 1.0, 0.0, 1.0, 0.0, 0.0, 1.0, 0.0, 1.0, 1.0, 0.0, 1.0, 0.0, 0.0, 1.0, 0.0, 1.0, 1.0, 0.0, 1.0, 0.0, 0.0, 1.0, 0.0, 1.0, 1.0, 0.0, 1.0, 0.0, 0.0, 1.0, 0.0, 1.0, 1.0, 0.0, 1.0, 0.0, 0.0, 1.0, 0.0, 1.0, 1.0, 0.0, 1.0, 0.0, 0.0, 1.0, 0.0, 1.0, 1.0, 0.0, 1.0, 0.0, 0.0, 1.0, 0.0, 1.0, 1.0, 0.0, 1.0, 0.0, 0.0, 1.0, 0.0, 1.0, 1.0, 0.0, 1.0, 0.0, 0.0, 1.0, 0.0, 1.0, 1.0, 0.0, 1.0, 0.0, 0.0, 1.0, 0.0, 1.0, 1.0, 0.0, 1.0, 0.0, 0.0, 1.0, 0.0, 1.0, 1.0, 0.0, 1.0, 0.0, 0.0, 1.0, 0.0, 1.0, 1.0, 0.0, 1.0, 0.0, 0.0, 1.0, 0.0, 1.0, 1.0, 0.0, 1.0, 0.0, 0.0, 1.0, 0.0, 1.0, 1.0, 0.0, 1.0, 0.5, 1.0, 0.6545, 0.9755, 0.7939, 0.9045, 0.9045, 0.7939, 0.9755, 0.6545, 1.0, 0.5, 0.9755, 0.3455, 0.9045, 0.2061, 0.7939, 0.09549, 0.6545, 0.02447, 0.5, 0.0, 0.3455, 0.02447, 0.2061, 0.09549, 0.09549, 0.2061, 0.02447, 0.3455, 0.0, 0.5, 0.02447, 0.6545, 0.09549, 0.7939, 0.2061, 0.9045, 0.3455, 0.9755, 0.0, 0.0, 1.0, 0.0, 1.0, 1.0, 0.0, 1.0, 0.0, 0.0, 1.0, 0.0, 1.0, 1.0, 0.0, 1.0, 0.0, 0.0, 1.0, 0.0, 1.0, 1.0, 0.0, 1.0, 0.0, 0.0, 1.0, 0.0, 1.0, 1.0, 0.0, 1.0, 0.0, 0.0, 1.0, 0.0, 1.0, 1.0, 0.0, 1.0, 0.0, 0.0, 1.0, 0.0, 1.0, 1.0, 0.0, 1.0, 0.0, 0.0, 1.0, 0.0, 1.0, 1.0, 0.0, 1.0, 0.0, 0.0, 1.0, 0.0, 1.0, 1.0, 0.0, 1.0, 0.0, 0.0, 1.0, 0.0, 1.0, 1.0, 0.0, 1.0, 0.0, 0.0, 1.0, 0.0, 1.0, 1.0, 0.0, 1.0, 0.0, 0.0, 1.0, 0.0, 1.0, 1.0, 0.0, 1.0, 0.0, 0.0, 1.0, 0.0, 1.0, 1.0, 0.0, 1.0, 0.0, 0.0, 1.0, 0.0, 1.0, 1.0, 0.0, 1.0, 0.0, 0.0, 1.0, 0.0, 1.0, 1.0, 0.0, 1.0, 0.0, 0.0, 1.0, 0.0, 1.0, 1.0, 0.0, 1.0, 0.0, 0.0, 1.0, 0.0, 1.0, 1.0, 0.0, 1.0, 0.0, 0.0, 1.0, 0.0, 1.0, 1.0, 0.0, 1.0, 0.0, 0.0, 1.0, 0.0, 1.0, 1.0, 0.0, 1.0, 0.0, 0.0, 1.0, 0.0, 1.0, 1.0, 0.0, 1.0, 0.0, 0.0, 1.0, 0.0, 1.0, 1.0, 0.0, 1.0, 0.0, 0.0, 1.0, 0.0, 1.0, 1.0, 0.0, 1.0, 0.0, 0.0, 1.0, 0.0, 1.0, 1.0, 0.0, 1.0, 0.0, 0.0, 1.0, 0.0, 1.0, 1.0, 0.0, 1.0, 0.5, 1.0, 0.9755, 0.6545, 0.7939, 0.09549, 0.2061, 0.09549, 0.02447, 0.6545, 0.0, 0.0, 1.0, 0.0, 1.0, 1.0, 0.0, 1.0, 0.0, 0.0, 1.0, 0.0, 1.0, 1.0, 0.0, 1.0, 0.0, 0.0, 1.0, 0.0, 1.0, 1.0, 0.0, 1.0, 0.0, 0.0, 1.0, 0.0, 1.0, 1.0, 0.0, 1.0, 0.0, 0.0, 1.0, 0.0, 1.0, 1.0, 0.0, 1.0, 0.0, 0.0, 1.0, 0.0, 1.0, 1.0, 0.0, 1.0, 0.0, 0.0, 1.0, 0.0, 1.0, 1.0, 0.0, 1.0, 0.0, 0.0, 1.0, 0.0, 1.0, 1.0, 0.0, 1.0, 0.5, 1.0, 0.8536, 0.8536, 1.0, 0.5, 0.8536, 0.1464, 0.5, 0.0, 0.1464, 0.1464, 0.0, 0.5, 0.1464, 0.8536, 0.0, 0.0, 1.0, 0.0, 1.0, 1.0, 0.0, 1.0, 0.0, 0.0, 1.0, 0.0, 1.0, 1.0, 0.0, 1.0, 0.0, 0.0, 1.0, 0.0, 1.0, 1.0, 0.0, 1.0, 0.0, 0.0, 1.0, 0.0, 1.0, 1.0, 0.0, 1.0, 0.0, 0.0, 1.0, 0.0, 1.0, 1.0, 0.0, 1.0, 0.0, 0.0, 1.0, 0.0, 1.0, 1.0, 0.0, 1.0, 0.0, 0.0, 1.0, 0.0, 1.0, 1.0, 0.0, 1.0, 0.0, 0.0, 1.0, 0.0, 1.0, 1.0, 0.0, 1.0, 0.0, 0.0, 1.0, 0.0, 1.0, 1.0, 0.0, 1.0, 0.5, 1.0, 0.933, 0.75, 0.933, 0.25, 0.5, 0.0, 0.06699, 0.25, 0.06699, 0.75, 0.0, 0.0, 1.0, 0.0, 1.0, 1.0, 0.0, 1.0, 0.0, 0.0, 1.0, 0.0, 1.0, 1.0, 0.0, 1.0, 0.0, 0.0, 1.0, 0.0, 1.0, 1.0, 0.0, 1.0, 0.0, 0.0, 1.0, 0.0, 1.0, 1.0, 0.0, 1.0, 0.0, 0.0, 1.0, 0.0, 1.0, 1.0, 0.0, 1.0, 0.0, 0.0, 1.0, 0.0, 1.0, 1.0, 0.0, 1.0, 0.0, 0.0, 1.0, 0.0, 1.0, 1.0, 0.0, 1.0, 0.0, 0.0, 1.0, 0.0, 1.0, 1.0, 0.0, 1.0, 0.0, 0.0, 1.0, 0.0, 1.0, 1.0, 0.0, 1.0, 0.5, 1.0, 0.933, 0.75, 0.933, 0.25, 0.5, 0.0, 0.06699, 0.25, 0.06699, 0.75, 0.0, 0.0, 1.0, 0.0, 1.0, 1.0, 0.0, 1.0, 0.0, 0.0, 1.0, 0.0, 1.0, 1.0, 0.0, 1.0, 0.0, 0.0, 1.0, 0.0, 1.0, 1.0, 0.0, 1.0, 0.0, 0.0, 1.0, 0.0, 1.0, 1.0, 0.0, 1.0, 0.0, 0.0, 1.0, 0.0, 1.0, 1.0, 0.0, 1.0, 0.0, 0.0, 1.0, 0.0, 1.0, 1.0, 0.0, 1.0, 0.0, 0.0, 1.0, 0.0, 1.0, 1.0, 0.0, 1.0, 0.0, 0.0, 1.0, 0.0, 1.0, 1.0, 0.0, 1.0, 0.0, 0.0, 1.0, 0.0, 1.0, 1.0, 0.0, 1.0, 0.0, 0.0, 1.0, 0.0, 1.0, 1.0, 0.0, 1.0, 0.0, 0.0, 1.0, 0.0, 1.0, 1.0, 0.0, 1.0, 0.0, 0.0, 1.0, 0.0, 1.0, 1.0, 0.0, 1.0, 0.0, 0.0, 1.0, 0.0, 1.0, 1.0, 0.0, 1.0, 0.0, 0.0, 1.0, 0.0, 1.0, 1.0, 0.0, 1.0, 0.0, 0.0, 1.0, 0.0, 1.0, 1.0, 0.0, 1.0, 0.5, 1.0, 0.671, 0.9698, 0.8214, 0.883, 0.933, 0.75, 0.9924, 0.5868, 0.9924, 0.4132, 0.933, 0.25, 0.8214, 0.117, 0.671, 0.03015, 0.5, 0.0, 0.329, 0.03015, 0.1786, 0.117, 0.06699, 0.25, 0.007596, 0.4132, 0.007596, 0.5868, 0.06699, 0.75, 0.1786, 0.883, 0.329, 0.9698, 0.0, 0.0, 1.0, 0.0, 1.0, 1.0, 0.0, 1.0, 0.0, 0.0, 1.0, 0.0, 1.0, 1.0, 0.0, 1.0, 0.0, 0.0, 1.0, 0.0, 1.0, 1.0, 0.0, 1.0, 0.0, 0.0, 1.0, 0.0, 1.0, 1.0, 0.0, 1.0, 0.0, 0.0, 1.0, 0.0, 1.0, 1.0, 0.0, 1.0, 0.0, 0.0, 1.0, 0.0, 1.0, 1.0, 0.0, 1.0, 0.0, 0.0, 1.0, 0.0, 1.0, 1.0, 0.0, 1.0, 0.0, 0.0, 1.0, 0.0, 1.0, 1.0, 0.0, 1.0, 0.0, 0.0, 1.0, 0.0, 1.0, 1.0, 0.0, 1.0, 0.0, 0.0, 1.0, 0.0, 1.0, 1.0, 0.0, 1.0, 0.0, 0.0, 1.0, 0.0, 1.0, 1.0, 0.0, 1.0, 0.0, 0.0, 1.0, 0.0, 1.0, 1.0, 0.0, 1.0, 0.0, 0.0, 1.0, 0.0, 1.0, 1.0, 0.0, 1.0, 0.0, 0.0, 1.0, 0.0, 1.0, 1.0, 0.0, 1.0, 0.0, 0.0, 1.0, 0.0, 1.0, 1.0, 0.0, 1.0, 0.0, 0.0, 1.0, 0.0, 1.0, 1.0, 0.0, 1.0, 0.0, 0.0, 1.0, 0.0, 1.0, 1.0, 0.0, 1.0, 0.0, 0.0, 1.0, 0.0, 1.0, 1.0, 0.0, 1.0, 0.0, 0.0, 1.0, 0.0, 1.0, 1.0, 0.0, 1.0, 0.0, 0.0, 1.0, 0.0, 1.0, 1.0, 0.0, 1.0, 0.0, 0.0, 1.0, 0.0, 1.0, 1.0, 0.0, 1.0, 0.0, 0.0, 1.0, 0.0, 1.0, 1.0, 0.0, 1.0, 0.0, 0.0, 1.0, 0.0, 1.0, 1.0, 0.0, 1.0, 0.0, 0.0, 1.0, 0.0, 1.0, 1.0, 0.0, 1.0, 0.0, 0.0, 1.0, 0.0, 1.0, 1.0, 0.0, 1.0, 0.0, 0.0, 1.0, 0.0, 1.0, 1.0, 0.0, 1.0, 0.0, 0.0, 1.0, 0.0, 1.0, 1.0, 0.0, 1.0, 0.0, 0.0, 1.0, 0.0, 1.0, 1.0, 0.0, 1.0, 0.0, 0.0, 1.0, 0.0, 1.0, 1.0, 0.0, 1.0, 0.0, 0.0, 1.0, 0.0, 1.0, 1.0, 0.0, 1.0, 0.0, 0.0, 1.0, 0.0, 1.0, 1.0, 0.0, 1.0, 0.0, 0.0, 1.0, 0.0, 1.0, 1.0, 0.0, 1.0, 0.0, 0.0, 1.0, 0.0, 1.0, 1.0, 0.0, 1.0, 0.0, 0.0, 1.0, 0.0, 1.0, 1.0, 0.0, 1.0, 0.0, 0.0, 1.0, 0.0, 1.0, 1.0, 0.0, 1.0, 0.0, 0.0, 1.0, 0.0, 1.0, 1.0, 0.0, 1.0, 0.0, 0.0, 1.0, 0.0, 1.0, 1.0, 0.0, 1.0, 0.0, 0.0, 1.0, 0.0, 1.0, 1.0, 0.0, 1.0, 0.0, 0.0, 1.0, 0.0, 1.0, 1.0, 0.0, 1.0, 0.0, 0.0, 1.0, 0.0, 1.0, 1.0, 0.0, 1.0, 0.0, 0.0, 1.0, 0.0, 1.0, 1.0, 0.0, 1.0, 0.5, 1.0, 0.933, 0.75, 0.933, 0.25, 0.5, 0.0, 0.06699, 0.25, 0.06699, 0.75, 0.5, 1.0, 0.8536, 0.8536, 1.0, 0.5, 0.8536, 0.1464, 0.5, 0.0, 0.1464, 0.1464, 0.0, 0.5, 0.1464, 0.8536])
me_cube.materials.append(mat_material)
me_cube.materials.append(mat_wall1)
me_cube.materials.append(mat_wall2)
me_cube.materials.append(mat_win1)
me_cube.materials.append(mat_win2)
me_cube.materials.append(mat_win3)
me_cube.materials.append(mat_gate1)
me_cube.materials.append(mat_lhgate2)
me_cube.materials.append(mat_name)
me_cube.materials.append(mat_slope1)
me_cube.materials.append(mat_slope2)
me_cube.materials.append(mat_win4)
me_cube.materials.append(mat_win5)
me_cube.use_remesh_preserve_volume = False
me_cube.use_remesh_preserve_attributes = False
me_cube.use_mirror_vertex_groups = False
me_cube.update()

# ---- objects
ob_cube = bpy.data.objects.new('Cube', me_cube)
ob_lamp = bpy.data.objects.new('Lamp', light_lamp)
ob_camera = bpy.data.objects.new('Camera', cam_camera)

# ---- transforms, parenting, visibility, modifiers, constraints
ob_cube.location = (-0.4428, -0.1056, 3.269)
ob_cube.scale = (1.0, 3.0, 3.0)
ob_cube.lock_rotations_4d = False
ob_cube.empty_display_type = 'ARROWS'
ob_cube.lineart.crease_threshold = 0.0
ob_lamp.location = (6.341, -12.83, 10.13)
ob_lamp.rotation_euler = (0.6503, 0.05522, 1.866)
ob_lamp.lock_rotations_4d = False
ob_lamp.empty_display_type = 'ARROWS'
ob_lamp.color = (0.0, 0.0, 0.0, 0.0)
ob_lamp.lineart.crease_threshold = 0.0
ob_camera.location = (6.866, -9.958, 7.782)
ob_camera.rotation_euler = (1.109, 0.01082, 0.8149)
ob_camera.lock_rotations_4d = False
ob_camera.empty_display_type = 'ARROWS'
ob_camera.color = (0.0, 0.0, 0.0, 0.0)
ob_camera.display_type = 'WIRE'
ob_camera.lineart.crease_threshold = 0.0

# ---- collection membership
col_collection_1.objects.link(ob_cube)
col_collection_1.objects.link(ob_lamp)
col_collection_1.objects.link(ob_camera)

# ---- scene / render settings (as saved in the file)
scene.camera = ob_camera
scene.frame_start = 1; scene.frame_end = 250; scene.frame_set(246)
scene.render.engine = 'BLENDER_EEVEE_NEXT'
scene.render.resolution_percentage = 50
scene.render.dither_intensity = 0.0
scene.cycles.use_denoising = False
scene.cycles.samples = 10
scene.cycles.sampling_pattern = 'TABULATED_SOBOL'
scene.cycles.light_sampling_threshold = 0.0
scene.cycles.use_adaptive_sampling = False
scene.cycles.use_light_tree = False
scene.cycles.blur_glossy = 0.0
scene.cycles.pixel_filter_type = 'GAUSSIAN'
scene.cycles.sample_clamp_indirect = 0.0
scene.view_settings.view_transform = 'Standard'
bpy.context.view_layer.update()
